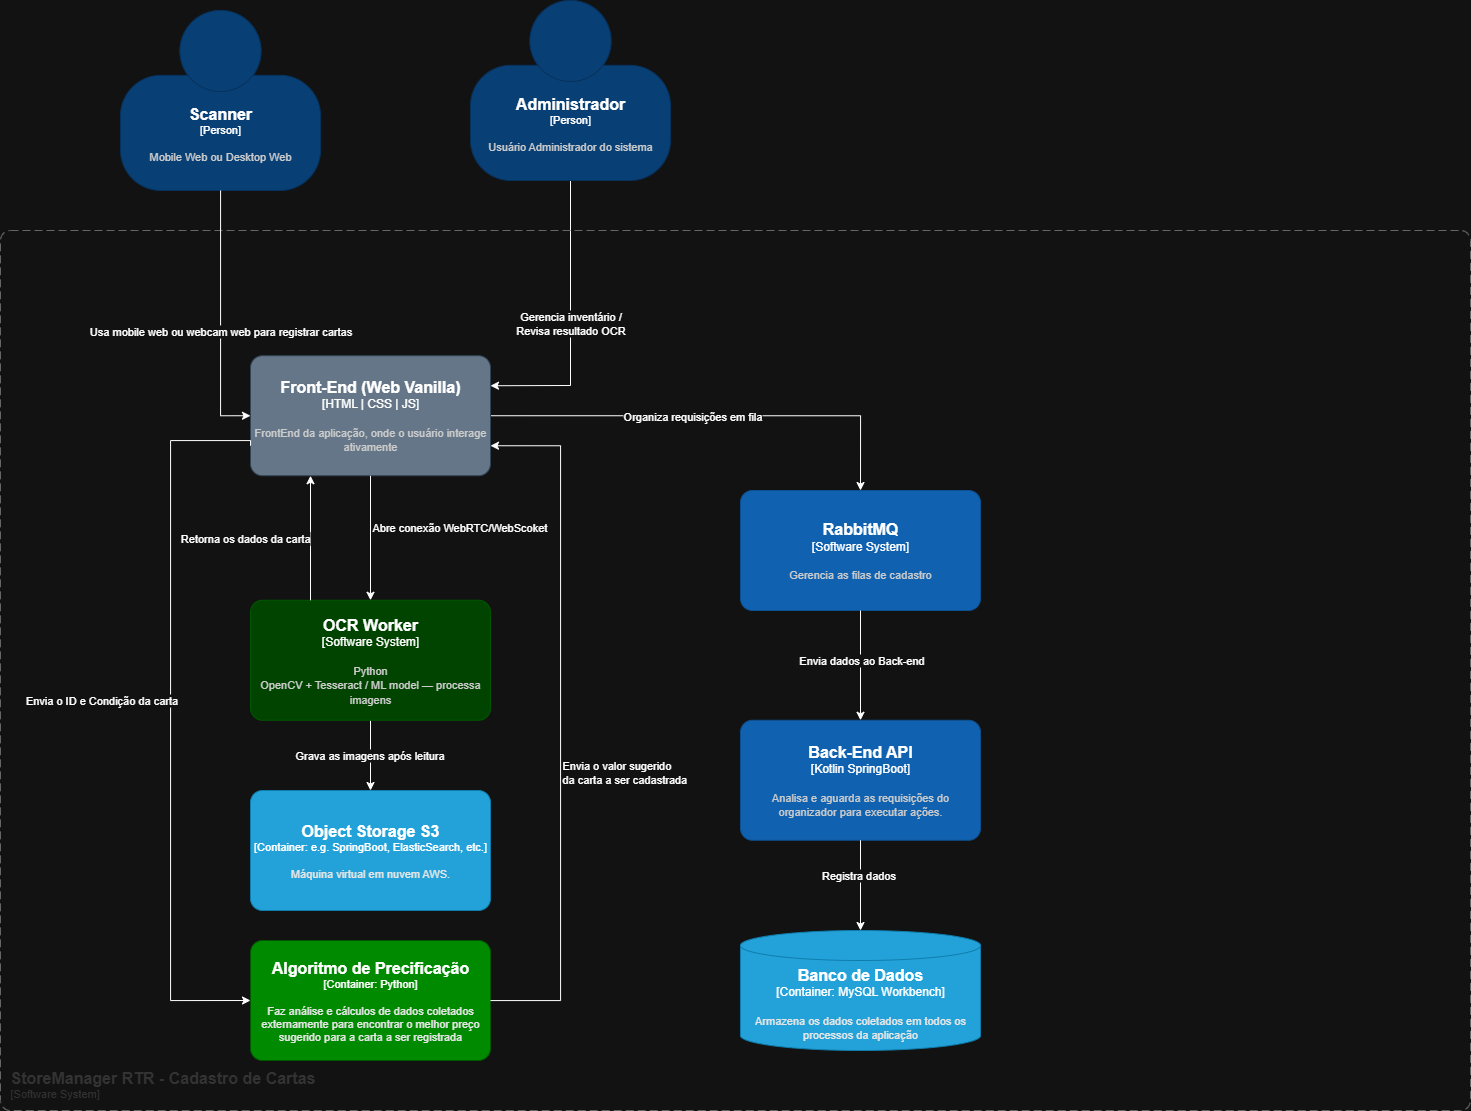

The diagram above was exported from draw.io. Its source (the exported page's mxGraphModel, read from the mxfile embedded in the PNG):
<mxGraphModel dx="1901" dy="1121" grid="1" gridSize="10" guides="1" tooltips="1" connect="1" arrows="1" fold="1" page="1" pageScale="1" pageWidth="827" pageHeight="1169" math="0" shadow="0">
  <root>
    <mxCell id="0" />
    <mxCell id="1" parent="0" />
    <mxCell id="rel_user_admin_web_app" value="Gerencia inventário /&lt;br&gt; Revisa resultado OCR" style="endArrow=classic;html=1;rounded=0;entryX=1;entryY=0.25;entryDx=0;entryDy=0;entryPerimeter=0;" parent="1" target="DS1VgSD6bkjCacVO4v4r-4" edge="1">
      <mxGeometry width="160" relative="1" as="geometry">
        <mxPoint x="630" y="200" as="sourcePoint" />
        <mxPoint x="454.550560051041" y="324.5" as="targetPoint" />
        <Array as="points">
          <mxPoint x="630" y="405" />
        </Array>
      </mxGeometry>
    </mxCell>
    <object placeholders="1" c4Name="Administrador" c4Type="Person" c4Description="Usuário Administrador do sistema" label="&lt;font style=&quot;font-size: 16px&quot;&gt;&lt;b&gt;%c4Name%&lt;/b&gt;&lt;/font&gt;&lt;div&gt;[%c4Type%]&lt;/div&gt;&lt;br&gt;&lt;div&gt;&lt;font style=&quot;font-size: 11px&quot;&gt;&lt;font color=&quot;#cccccc&quot;&gt;%c4Description%&lt;/font&gt;&lt;/div&gt;" id="DS1VgSD6bkjCacVO4v4r-1">
      <mxCell style="html=1;fontSize=11;dashed=0;whiteSpace=wrap;fillColor=#083F75;strokeColor=#06315C;fontColor=#ffffff;shape=mxgraph.c4.person2;align=center;metaEdit=1;points=[[0.5,0,0],[1,0.5,0],[1,0.75,0],[0.75,1,0],[0.5,1,0],[0.25,1,0],[0,0.75,0],[0,0.5,0]];resizable=0;" vertex="1" parent="1">
        <mxGeometry x="530" y="20" width="200" height="180" as="geometry" />
      </mxCell>
    </object>
    <object placeholders="1" c4Name="Scanner" c4Type="Person" c4Description="Mobile Web ou Desktop Web" label="&lt;font style=&quot;font-size: 16px&quot;&gt;&lt;b&gt;%c4Name%&lt;/b&gt;&lt;/font&gt;&lt;div&gt;[%c4Type%]&lt;/div&gt;&lt;br&gt;&lt;div&gt;&lt;font style=&quot;font-size: 11px&quot;&gt;&lt;font color=&quot;#cccccc&quot;&gt;%c4Description%&lt;/font&gt;&lt;/div&gt;" id="DS1VgSD6bkjCacVO4v4r-3">
      <mxCell style="html=1;fontSize=11;dashed=0;whiteSpace=wrap;fillColor=#083F75;strokeColor=#06315C;fontColor=#ffffff;shape=mxgraph.c4.person2;align=center;metaEdit=1;points=[[0.5,0,0],[1,0.5,0],[1,0.75,0],[0.75,1,0],[0.5,1,0],[0.25,1,0],[0,0.75,0],[0,0.5,0]];resizable=0;" vertex="1" parent="1">
        <mxGeometry x="180" y="30" width="200" height="180" as="geometry" />
      </mxCell>
    </object>
    <mxCell id="qjBmcJ_tO6Q1hQNKhiRR-1" value="" style="edgeStyle=orthogonalEdgeStyle;rounded=0;orthogonalLoop=1;jettySize=auto;html=1;exitX=1;exitY=0.5;exitDx=0;exitDy=0;exitPerimeter=0;entryX=0.5;entryY=0;entryDx=0;entryDy=0;entryPerimeter=0;" parent="1" source="DS1VgSD6bkjCacVO4v4r-4" target="DS1VgSD6bkjCacVO4v4r-25" edge="1">
      <mxGeometry relative="1" as="geometry">
        <Array as="points" />
        <mxPoint x="612.0324212598425" y="444.83333333333337" as="sourcePoint" />
        <mxPoint x="955.9047619047619" y="504.0833333333335" as="targetPoint" />
      </mxGeometry>
    </mxCell>
    <mxCell id="qjBmcJ_tO6Q1hQNKhiRR-2" value="Organiza requisições em fila" style="edgeLabel;html=1;align=center;verticalAlign=middle;resizable=0;points=[];" parent="qjBmcJ_tO6Q1hQNKhiRR-1" vertex="1" connectable="0">
      <mxGeometry x="-0.0925" relative="1" as="geometry">
        <mxPoint as="offset" />
      </mxGeometry>
    </mxCell>
    <mxCell id="qjBmcJ_tO6Q1hQNKhiRR-3" style="edgeStyle=orthogonalEdgeStyle;rounded=0;orthogonalLoop=1;jettySize=auto;html=1;exitX=0.5;exitY=1;exitDx=0;exitDy=0;" parent="1" edge="1">
      <mxGeometry relative="1" as="geometry">
        <mxPoint x="1014.4549999999999" y="800.3333333333333" as="sourcePoint" />
        <mxPoint x="1014.4285714285716" y="800.3333333333333" as="targetPoint" />
      </mxGeometry>
    </mxCell>
    <object placeholders="1" c4Name="Banco de Dados" c4Type="Container" c4Technology="MySQL Workbench" c4Description="Armazena os dados coletados em todos os processos da aplicação" label="&lt;font style=&quot;font-size: 16px&quot;&gt;&lt;b&gt;%c4Name%&lt;/b&gt;&lt;/font&gt;&lt;div&gt;[%c4Type%:&amp;nbsp;%c4Technology%]&lt;/div&gt;&lt;br&gt;&lt;div&gt;&lt;font style=&quot;font-size: 11px&quot;&gt;&lt;font color=&quot;#E6E6E6&quot;&gt;%c4Description%&lt;/font&gt;&lt;/div&gt;" id="qjBmcJ_tO6Q1hQNKhiRR-6">
      <mxCell style="shape=cylinder3;size=15;whiteSpace=wrap;html=1;boundedLbl=1;rounded=0;labelBackgroundColor=none;fillColor=#23A2D9;fontSize=12;fontColor=#ffffff;align=center;strokeColor=#0E7DAD;metaEdit=1;points=[[0.5,0,0],[1,0.25,0],[1,0.5,0],[1,0.75,0],[0.5,1,0],[0,0.75,0],[0,0.5,0],[0,0.25,0]];resizable=0;" parent="1" vertex="1">
        <mxGeometry x="800" y="950.0011111111111" width="240" height="120" as="geometry" />
      </mxCell>
    </object>
    <object placeholders="1" c4Name="Front-End (Web Vanilla)" c4Type="HTML | CSS | JS" c4Description="FrontEnd da aplicação, onde o usuário interage ativamente" label="&lt;font style=&quot;font-size: 16px&quot;&gt;&lt;b&gt;%c4Name%&lt;/b&gt;&lt;/font&gt;&lt;div&gt;[%c4Type%]&lt;/div&gt;&lt;br&gt;&lt;div&gt;&lt;font style=&quot;font-size: 11px&quot;&gt;&lt;font color=&quot;#cccccc&quot;&gt;%c4Description%&lt;/font&gt;&lt;/div&gt;" id="DS1VgSD6bkjCacVO4v4r-4">
      <mxCell style="rounded=1;whiteSpace=wrap;html=1;labelBackgroundColor=none;fillColor=#647687;fontColor=#ffffff;align=center;arcSize=10;strokeColor=#314354;metaEdit=1;resizable=0;points=[[0.25,0,0],[0.5,0,0],[0.75,0,0],[1,0.25,0],[1,0.5,0],[1,0.75,0],[0.75,1,0],[0.5,1,0],[0.25,1,0],[0,0.75,0],[0,0.5,0],[0,0.25,0]];" vertex="1" parent="1">
        <mxGeometry x="310" y="375.23809523809524" width="240" height="120" as="geometry" />
      </mxCell>
    </object>
    <mxCell id="DS1VgSD6bkjCacVO4v4r-15" style="edgeStyle=orthogonalEdgeStyle;rounded=0;orthogonalLoop=1;jettySize=auto;html=1;" edge="1" parent="1" source="DS1VgSD6bkjCacVO4v4r-5" target="DS1VgSD6bkjCacVO4v4r-13">
      <mxGeometry relative="1" as="geometry" />
    </mxCell>
    <mxCell id="DS1VgSD6bkjCacVO4v4r-16" value="Grava as imagens após leitura" style="edgeLabel;html=1;align=center;verticalAlign=middle;resizable=0;points=[];" vertex="1" connectable="0" parent="DS1VgSD6bkjCacVO4v4r-15">
      <mxGeometry x="-0.025" y="-2" relative="1" as="geometry">
        <mxPoint as="offset" />
      </mxGeometry>
    </mxCell>
    <object placeholders="1" c4Name="OCR Worker" c4Type="Software System" c4Description="Python&#10;OpenCV + Tesseract / ML model — processa imagens" label="&lt;font style=&quot;font-size: 16px&quot;&gt;&lt;b&gt;%c4Name%&lt;/b&gt;&lt;/font&gt;&lt;div&gt;[%c4Type%]&lt;/div&gt;&lt;br&gt;&lt;div&gt;&lt;font style=&quot;font-size: 11px&quot;&gt;&lt;font color=&quot;#cccccc&quot;&gt;%c4Description%&lt;/font&gt;&lt;/div&gt;" id="DS1VgSD6bkjCacVO4v4r-5">
      <mxCell style="rounded=1;whiteSpace=wrap;html=1;labelBackgroundColor=none;fillColor=#004400;fontColor=#ffffff;align=center;arcSize=10;strokeColor=#005700;metaEdit=1;resizable=0;points=[[0.25,0,0],[0.5,0,0],[0.75,0,0],[1,0.25,0],[1,0.5,0],[1,0.75,0],[0.75,1,0],[0.5,1,0],[0.25,1,0],[0,0.75,0],[0,0.5,0],[0,0.25,0]];" vertex="1" parent="1">
        <mxGeometry x="310" y="619.7619047619048" width="240" height="120" as="geometry" />
      </mxCell>
    </object>
    <mxCell id="DS1VgSD6bkjCacVO4v4r-9" style="edgeStyle=orthogonalEdgeStyle;rounded=0;orthogonalLoop=1;jettySize=auto;html=1;entryX=0.5;entryY=0;entryDx=0;entryDy=0;entryPerimeter=0;" edge="1" parent="1" source="DS1VgSD6bkjCacVO4v4r-4" target="DS1VgSD6bkjCacVO4v4r-5">
      <mxGeometry relative="1" as="geometry" />
    </mxCell>
    <mxCell id="DS1VgSD6bkjCacVO4v4r-10" value="Abre conexão WebRTC/WebScoket&amp;nbsp;" style="edgeLabel;html=1;align=left;verticalAlign=middle;resizable=0;points=[];" vertex="1" connectable="0" parent="DS1VgSD6bkjCacVO4v4r-9">
      <mxGeometry x="-0.1919" relative="1" as="geometry">
        <mxPoint as="offset" />
      </mxGeometry>
    </mxCell>
    <mxCell id="DS1VgSD6bkjCacVO4v4r-11" style="edgeStyle=orthogonalEdgeStyle;rounded=0;orthogonalLoop=1;jettySize=auto;html=1;entryX=0.25;entryY=1;entryDx=0;entryDy=0;entryPerimeter=0;exitX=0.25;exitY=0;exitDx=0;exitDy=0;exitPerimeter=0;" edge="1" parent="1" source="DS1VgSD6bkjCacVO4v4r-5" target="DS1VgSD6bkjCacVO4v4r-4">
      <mxGeometry relative="1" as="geometry" />
    </mxCell>
    <mxCell id="DS1VgSD6bkjCacVO4v4r-12" value="Retorna os dados da carta" style="edgeLabel;html=1;align=right;verticalAlign=middle;resizable=0;points=[];" vertex="1" connectable="0" parent="DS1VgSD6bkjCacVO4v4r-11">
      <mxGeometry x="-0.002" relative="1" as="geometry">
        <mxPoint as="offset" />
      </mxGeometry>
    </mxCell>
    <object placeholders="1" c4Name="Object Storage S3" c4Type="Container" c4Technology="e.g. SpringBoot, ElasticSearch, etc." c4Description="Máquina virtual em nuvem AWS." label="&lt;font style=&quot;font-size: 16px&quot;&gt;&lt;b&gt;%c4Name%&lt;/b&gt;&lt;/font&gt;&lt;div&gt;[%c4Type%: %c4Technology%]&lt;/div&gt;&lt;br&gt;&lt;div&gt;&lt;font style=&quot;font-size: 11px&quot;&gt;&lt;font color=&quot;#E6E6E6&quot;&gt;%c4Description%&lt;/font&gt;&lt;/div&gt;" id="DS1VgSD6bkjCacVO4v4r-13">
      <mxCell style="rounded=1;whiteSpace=wrap;html=1;fontSize=11;labelBackgroundColor=none;fillColor=#23A2D9;fontColor=#ffffff;align=center;arcSize=10;strokeColor=#0E7DAD;metaEdit=1;resizable=0;points=[[0.25,0,0],[0.5,0,0],[0.75,0,0],[1,0.25,0],[1,0.5,0],[1,0.75,0],[0.75,1,0],[0.5,1,0],[0.25,1,0],[0,0.75,0],[0,0.5,0],[0,0.25,0]];" vertex="1" parent="1">
        <mxGeometry x="310" y="809.9969841269841" width="240" height="120" as="geometry" />
      </mxCell>
    </object>
    <object placeholders="1" c4Name="StoreManager RTR - Cadastro de Cartas" c4Type="SystemScopeBoundary" c4Application="Software System" label="&lt;font style=&quot;font-size: 16px&quot;&gt;&lt;b&gt;&lt;div style=&quot;text-align: left&quot;&gt;%c4Name%&lt;/div&gt;&lt;/b&gt;&lt;/font&gt;&lt;div style=&quot;text-align: left&quot;&gt;[%c4Application%]&lt;/div&gt;" id="DS1VgSD6bkjCacVO4v4r-14">
      <mxCell style="rounded=1;fontSize=11;whiteSpace=wrap;html=1;dashed=1;arcSize=20;fillColor=none;strokeColor=#666666;fontColor=#333333;labelBackgroundColor=none;align=left;verticalAlign=bottom;labelBorderColor=none;spacingTop=0;spacing=10;dashPattern=8 4;metaEdit=1;rotatable=0;perimeter=rectanglePerimeter;noLabel=0;labelPadding=0;allowArrows=0;connectable=0;expand=0;recursiveResize=0;editable=1;pointerEvents=0;absoluteArcSize=1;points=[[0.25,0,0],[0.5,0,0],[0.75,0,0],[1,0.25,0],[1,0.5,0],[1,0.75,0],[0.75,1,0],[0.5,1,0],[0.25,1,0],[0,0.75,0],[0,0.5,0],[0,0.25,0]];" vertex="1" parent="1">
        <mxGeometry x="60" y="250" width="1470" height="880" as="geometry" />
      </mxCell>
    </object>
    <mxCell id="DS1VgSD6bkjCacVO4v4r-23" style="edgeStyle=orthogonalEdgeStyle;rounded=0;orthogonalLoop=1;jettySize=auto;html=1;entryX=0;entryY=0.5;entryDx=0;entryDy=0;entryPerimeter=0;" edge="1" parent="1" source="DS1VgSD6bkjCacVO4v4r-3" target="DS1VgSD6bkjCacVO4v4r-4">
      <mxGeometry relative="1" as="geometry" />
    </mxCell>
    <mxCell id="DS1VgSD6bkjCacVO4v4r-24" value="Usa mobile web ou webcam web para registrar cartas" style="edgeLabel;html=1;align=center;verticalAlign=middle;resizable=0;points=[];" vertex="1" connectable="0" parent="DS1VgSD6bkjCacVO4v4r-23">
      <mxGeometry x="0.1006" y="-1" relative="1" as="geometry">
        <mxPoint as="offset" />
      </mxGeometry>
    </mxCell>
    <object placeholders="1" c4Name="RabbitMQ" c4Type="Software System" c4Description="Gerencia as filas de cadastro" label="&lt;font style=&quot;font-size: 16px&quot;&gt;&lt;b&gt;%c4Name%&lt;/b&gt;&lt;/font&gt;&lt;div&gt;[%c4Type%]&lt;/div&gt;&lt;br&gt;&lt;div&gt;&lt;font style=&quot;font-size: 11px&quot;&gt;&lt;font color=&quot;#cccccc&quot;&gt;%c4Description%&lt;/font&gt;&lt;/div&gt;" id="DS1VgSD6bkjCacVO4v4r-25">
      <mxCell style="rounded=1;whiteSpace=wrap;html=1;labelBackgroundColor=none;fillColor=#1061B0;fontColor=#ffffff;align=center;arcSize=10;strokeColor=#0D5091;metaEdit=1;resizable=0;points=[[0.25,0,0],[0.5,0,0],[0.75,0,0],[1,0.25,0],[1,0.5,0],[1,0.75,0],[0.75,1,0],[0.5,1,0],[0.25,1,0],[0,0.75,0],[0,0.5,0],[0,0.25,0]];" vertex="1" parent="1">
        <mxGeometry x="800" y="510" width="240" height="120" as="geometry" />
      </mxCell>
    </object>
    <object placeholders="1" c4Name="Back-End API" c4Type="Kotlin SpringBoot" c4Description="Analisa e aguarda as requisições do organizador para executar ações." label="&lt;font style=&quot;font-size: 16px&quot;&gt;&lt;b&gt;%c4Name%&lt;/b&gt;&lt;/font&gt;&lt;div&gt;[%c4Type%]&lt;/div&gt;&lt;br&gt;&lt;div&gt;&lt;font style=&quot;font-size: 11px&quot;&gt;&lt;font color=&quot;#cccccc&quot;&gt;%c4Description%&lt;/font&gt;&lt;/div&gt;" id="DS1VgSD6bkjCacVO4v4r-26">
      <mxCell style="rounded=1;whiteSpace=wrap;html=1;labelBackgroundColor=none;fillColor=#1061B0;fontColor=#ffffff;align=center;arcSize=10;strokeColor=#0D5091;metaEdit=1;resizable=0;points=[[0.25,0,0],[0.5,0,0],[0.75,0,0],[1,0.25,0],[1,0.5,0],[1,0.75,0],[0.75,1,0],[0.5,1,0],[0.25,1,0],[0,0.75,0],[0,0.5,0],[0,0.25,0]];" vertex="1" parent="1">
        <mxGeometry x="800" y="739.76" width="240" height="120" as="geometry" />
      </mxCell>
    </object>
    <mxCell id="DS1VgSD6bkjCacVO4v4r-28" style="edgeStyle=orthogonalEdgeStyle;rounded=0;orthogonalLoop=1;jettySize=auto;html=1;entryX=0.5;entryY=0;entryDx=0;entryDy=0;entryPerimeter=0;" edge="1" parent="1" source="DS1VgSD6bkjCacVO4v4r-25" target="DS1VgSD6bkjCacVO4v4r-26">
      <mxGeometry relative="1" as="geometry" />
    </mxCell>
    <mxCell id="DS1VgSD6bkjCacVO4v4r-29" value="Envia dados ao Back-end" style="edgeLabel;html=1;align=center;verticalAlign=middle;resizable=0;points=[];" vertex="1" connectable="0" parent="DS1VgSD6bkjCacVO4v4r-28">
      <mxGeometry x="-0.3675" y="2" relative="1" as="geometry">
        <mxPoint x="-2" y="15" as="offset" />
      </mxGeometry>
    </mxCell>
    <mxCell id="DS1VgSD6bkjCacVO4v4r-30" style="edgeStyle=orthogonalEdgeStyle;rounded=0;orthogonalLoop=1;jettySize=auto;html=1;entryX=0.5;entryY=0;entryDx=0;entryDy=0;entryPerimeter=0;" edge="1" parent="1" source="DS1VgSD6bkjCacVO4v4r-26" target="qjBmcJ_tO6Q1hQNKhiRR-6">
      <mxGeometry relative="1" as="geometry" />
    </mxCell>
    <mxCell id="DS1VgSD6bkjCacVO4v4r-31" value="Registra dados" style="edgeLabel;html=1;align=center;verticalAlign=middle;resizable=0;points=[];" vertex="1" connectable="0" parent="DS1VgSD6bkjCacVO4v4r-30">
      <mxGeometry x="-0.2359" y="-3" relative="1" as="geometry">
        <mxPoint as="offset" />
      </mxGeometry>
    </mxCell>
    <object placeholders="1" c4Name="Algoritmo de Precificação" c4Type="Container" c4Technology="Python" c4Description="Faz análise e cálculos de dados coletados externamente para encontrar o melhor preço sugerido para a carta a ser registrada" label="&lt;font style=&quot;font-size: 16px&quot;&gt;&lt;b&gt;%c4Name%&lt;/b&gt;&lt;/font&gt;&lt;div&gt;[%c4Type%: %c4Technology%]&lt;/div&gt;&lt;br&gt;&lt;div&gt;&lt;font style=&quot;font-size: 11px&quot;&gt;&lt;font color=&quot;#E6E6E6&quot;&gt;%c4Description%&lt;/font&gt;&lt;/div&gt;" id="DS1VgSD6bkjCacVO4v4r-32">
      <mxCell style="rounded=1;whiteSpace=wrap;html=1;fontSize=11;labelBackgroundColor=none;fillColor=#008a00;fontColor=#ffffff;align=center;arcSize=10;strokeColor=#005700;metaEdit=1;resizable=0;points=[[0.25,0,0],[0.5,0,0],[0.75,0,0],[1,0.25,0],[1,0.5,0],[1,0.75,0],[0.75,1,0],[0.5,1,0],[0.25,1,0],[0,0.75,0],[0,0.5,0],[0,0.25,0]];" vertex="1" parent="1">
        <mxGeometry x="310" y="960" width="240" height="120" as="geometry" />
      </mxCell>
    </object>
    <mxCell id="DS1VgSD6bkjCacVO4v4r-34" style="edgeStyle=orthogonalEdgeStyle;rounded=0;orthogonalLoop=1;jettySize=auto;html=1;entryX=0;entryY=0.5;entryDx=0;entryDy=0;entryPerimeter=0;exitX=0;exitY=0.75;exitDx=0;exitDy=0;exitPerimeter=0;" edge="1" parent="1" source="DS1VgSD6bkjCacVO4v4r-4" target="DS1VgSD6bkjCacVO4v4r-32">
      <mxGeometry relative="1" as="geometry">
        <Array as="points">
          <mxPoint x="310" y="460" />
          <mxPoint x="230" y="460" />
          <mxPoint x="230" y="1020" />
        </Array>
      </mxGeometry>
    </mxCell>
    <mxCell id="DS1VgSD6bkjCacVO4v4r-35" value="Envia o ID e Condição da carta" style="edgeLabel;html=1;align=center;verticalAlign=middle;resizable=0;points=[];" vertex="1" connectable="0" parent="DS1VgSD6bkjCacVO4v4r-34">
      <mxGeometry x="-0.0089" y="-2" relative="1" as="geometry">
        <mxPoint x="-68" y="-14" as="offset" />
      </mxGeometry>
    </mxCell>
    <mxCell id="DS1VgSD6bkjCacVO4v4r-36" style="edgeStyle=orthogonalEdgeStyle;rounded=0;orthogonalLoop=1;jettySize=auto;html=1;entryX=1;entryY=0.75;entryDx=0;entryDy=0;entryPerimeter=0;" edge="1" parent="1" source="DS1VgSD6bkjCacVO4v4r-32" target="DS1VgSD6bkjCacVO4v4r-4">
      <mxGeometry relative="1" as="geometry">
        <Array as="points">
          <mxPoint x="620" y="1020" />
          <mxPoint x="620" y="466" />
        </Array>
      </mxGeometry>
    </mxCell>
    <mxCell id="DS1VgSD6bkjCacVO4v4r-37" value="Envia o valor sugerido&lt;br&gt;da carta a ser cadastrada" style="edgeLabel;html=1;align=left;verticalAlign=middle;resizable=0;points=[];" vertex="1" connectable="0" parent="DS1VgSD6bkjCacVO4v4r-36">
      <mxGeometry x="-0.1404" relative="1" as="geometry">
        <mxPoint as="offset" />
      </mxGeometry>
    </mxCell>
  </root>
</mxGraphModel>